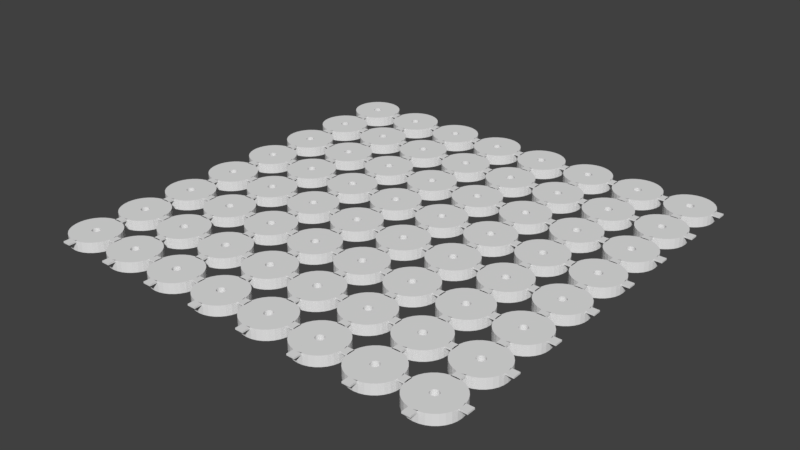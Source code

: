 # Source: Miniwheels.blend  (saved by Blender 2.79.4; exported with 4.5.12 LTS)
import bpy
from mathutils import Matrix  # noqa: F401  (used for matrix-valued properties, if any)

bpy.ops.wm.read_factory_settings(use_empty=True)
scene = bpy.context.scene
scene.name = 'Scene'

# ---- collections
col_collection_1 = bpy.data.collections.new('Collection 1'); scene.collection.children.link(col_collection_1)

# ---- world
world_world = bpy.data.worlds.new('World'); scene.world = world_world
world_world.color = (0.05088, 0.05088, 0.05088)
world_world.use_sun_shadow = False
world_world.sun_shadow_jitter_overblur = 0.0
world_world.cycles.sampling_method = 'MANUAL'

# ---- meshes
me_cylinder = bpy.data.meshes.new('Cylinder')
me_cylinder.from_pydata([(7.736, -1.0, 0.8603), (7.736, -1.0, 1.25), (5.736, -1.0, 1.25), (7.736, 1.0, 0.8603), (7.736, 1.0, 1.25), (5.736, 1.0, 1.25), (-1.0, -7.736, 0.8603), (-1.0, -7.736, 1.25), (-1.0, -5.736, 1.25), (1.0, -7.736, 0.8603), (1.0, -7.736, 1.25), (1.0, -5.736, 1.25), (0.0, 6.0, -1.25), (0.0, 6.0, 1.25), (1.171, 5.885, -1.25), (1.171, 5.885, 1.25), (2.296, 5.543, -1.25), (2.296, 5.543, 1.25), (3.333, 4.989, -1.25), (3.333, 4.989, 1.25), (4.243, 4.243, -1.25), (4.243, 4.243, 1.25), (4.989, 3.333, -1.25), (4.989, 3.333, 1.25), (5.543, 2.296, -1.25), (5.543, 2.296, 1.25), (5.885, 1.171, -1.25), (5.885, 1.171, 1.25), (6.0, 4.53e-07, -1.25), (6.0, 4.53e-07, 1.25), (5.885, -1.171, -1.25), (5.885, -1.171, 1.25), (5.543, -2.296, -1.25), (5.543, -2.296, 1.25), (4.989, -3.333, -1.25), (4.989, -3.333, 1.25), (4.243, -4.243, -1.25), (4.243, -4.243, 1.25), (3.333, -4.989, -1.25), (3.333, -4.989, 1.25), (2.296, -5.543, -1.25), (2.296, -5.543, 1.25), (1.171, -5.885, -1.25), (1.171, -5.885, 1.25), (-1.955e-06, -6.0, -1.25), (-1.955e-06, -6.0, 1.25), (-1.171, -5.885, -1.25), (-1.171, -5.885, 1.25), (-2.296, -5.543, -1.25), (-2.296, -5.543, 1.25), (-3.333, -4.989, -1.25), (-3.333, -4.989, 1.25), (-4.243, -4.243, -1.25), (-4.243, -4.243, 1.25), (-4.989, -3.333, -1.25), (-4.989, -3.333, 1.25), (-5.543, -2.296, -1.25), (-5.543, -2.296, 1.25), (-5.885, -1.171, -1.25), (-5.885, -1.171, 1.25), (-6.0, 5.794e-06, -1.25), (-6.0, 5.794e-06, 1.25), (-5.885, 1.171, -1.25), (-5.885, 1.171, 1.25), (-5.543, 2.296, -1.25), (-5.543, 2.296, 1.25), (-4.989, 3.333, -1.25), (-4.989, 3.333, 1.25), (-4.243, 4.243, -1.25), (-4.243, 4.243, 1.25), (-3.333, 4.989, -1.25), (-3.333, 4.989, 1.25), (-2.296, 5.543, -1.25), (-2.296, 5.543, 1.25), (-1.171, 5.885, -1.25), (-1.171, 5.885, 1.25), (0.8315, -0.5556, -1.25), (0.8315, -0.5556, 1.25), (0.0, 1.0, -1.25), (0.0, 1.0, 1.25), (-0.1951, 0.9808, -1.25), (-0.1951, 0.9808, 1.25), (-0.3827, 0.9239, -1.25), (-0.3827, 0.9239, 1.25), (-0.9239, -0.3827, -1.25), (-0.9239, -0.3827, 1.25), (-0.8315, -0.5556, -1.25), (-0.8315, -0.5556, 1.25), (-0.9808, -0.1951, -1.25), (-0.9808, -0.1951, 1.25), (-0.7071, -0.7071, -1.25), (-0.7071, -0.7071, 1.25), (-0.1951, -0.9808, -1.25), (-0.1951, -0.9808, 1.25), (-3.258e-07, -1.0, -1.25), (-3.258e-07, -1.0, 1.25), (-0.3827, -0.9239, -1.25), (-0.3827, -0.9239, 1.25), (0.9808, 0.1951, -1.25), (0.9808, 0.1951, 1.25), (0.5556, 0.8315, -1.25), (0.5556, 0.8315, 1.25), (1.0, 7.55e-08, -1.25), (1.0, 7.55e-08, 1.25), (0.9239, 0.3827, -1.25), (0.9239, 0.3827, 1.25), (0.1951, -0.9808, -1.25), (0.1951, -0.9808, 1.25), (-0.7071, 0.7071, -1.25), (-0.7071, 0.7071, 1.25), (-0.5556, 0.8315, -1.25), (-0.5556, 0.8315, 1.25), (-0.8315, 0.5556, -1.25), (-0.8315, 0.5556, 1.25), (0.9808, -0.1951, -1.25), (0.9808, -0.1951, 1.25), (0.5556, -0.8315, -1.25), (0.5556, -0.8315, 1.25), (0.7071, -0.7071, -1.25), (0.7071, -0.7071, 1.25), (0.9239, -0.3827, -1.25), (0.9239, -0.3827, 1.25), (-1.0, 9.656e-07, -1.25), (-1.0, 9.656e-07, 1.25), (-0.5556, -0.8315, -1.25), (-0.5556, -0.8315, 1.25), (-0.9808, 0.1951, -1.25), (-0.9808, 0.1951, 1.25), (0.7071, 0.7071, -1.25), (0.7071, 0.7071, 1.25), (0.3827, -0.9239, -1.25), (0.3827, -0.9239, 1.25), (0.8315, 0.5556, -1.25), (0.8315, 0.5556, 1.25), (-0.9239, 0.3827, -1.25), (-0.9239, 0.3827, 1.25), (0.3827, 0.9239, -1.25), (0.3827, 0.9239, 1.25), (0.1951, 0.9808, -1.25), (0.1951, 0.9808, 1.25), (1.0, -5.902, 1.25), (0.01025, -5.736, 1.25), (-0.8166, -5.92, 1.25), (1.0, -5.902, 0.8603), (-1.955e-06, -6.0, 0.8603), (-1.0, -5.902, 0.8603), (-1.0, -5.902, 1.25), (1.0, -5.902, 1.25), (1.0, -5.902, 1.25), (-1.0, -5.902, 1.25), (5.902, 1.0, 0.8603), (6.0, 4.53e-07, 0.8603), (5.902, -1.0, 0.8603), (5.902, -1.0, 1.25), (5.902, 1.0, 1.25), (5.736, 4.768e-07, 1.25), (5.736, 4.768e-07, 1.25), (5.902, 1.0, 1.25), (5.902, 1.0, 1.25), (5.902, -1.0, 1.25), (21.2, -1.0, 0.8603), (21.2, -1.0, 1.25), (19.2, -1.0, 1.25), (21.2, 1.0, 0.8603), (21.2, 1.0, 1.25), (19.2, 1.0, 1.25), (12.46, -7.736, 0.8603), (12.46, -7.736, 1.25), (12.46, -5.736, 1.25), (14.46, -7.736, 0.8603), (14.46, -7.736, 1.25), (14.46, -5.736, 1.25), (13.46, 6.0, -1.25), (13.46, 6.0, 1.25), (14.63, 5.885, -1.25), (14.63, 5.885, 1.25), (15.76, 5.543, -1.25), (15.76, 5.543, 1.25), (16.79, 4.989, -1.25), (16.79, 4.989, 1.25), (17.7, 4.243, -1.25), (17.7, 4.243, 1.25), (18.45, 3.333, -1.25), (18.45, 3.333, 1.25), (19.0, 2.296, -1.25), (19.0, 2.296, 1.25), (19.35, 1.171, -1.25), (19.35, 1.171, 1.25), (19.46, 4.53e-07, -1.25), (19.46, 4.53e-07, 1.25), (19.35, -1.171, -1.25), (19.35, -1.171, 1.25), (19.0, -2.296, -1.25), (19.0, -2.296, 1.25), (18.45, -3.333, -1.25), (18.45, -3.333, 1.25), (17.7, -4.243, -1.25), (17.7, -4.243, 1.25), (16.79, -4.989, -1.25), (16.79, -4.989, 1.25), (15.76, -5.543, -1.25), (15.76, -5.543, 1.25), (14.63, -5.885, -1.25), (14.63, -5.885, 1.25), (13.46, -6.0, -1.25), (13.46, -6.0, 1.25), (12.29, -5.885, -1.25), (12.29, -5.885, 1.25), (11.17, -5.543, -1.25), (11.17, -5.543, 1.25), (10.13, -4.989, -1.25), (10.13, -4.989, 1.25), (9.219, -4.243, -1.25), (9.219, -4.243, 1.25), (8.473, -3.333, -1.25), (8.473, -3.333, 1.25), (7.918, -2.296, -1.25), (7.918, -2.296, 1.25), (7.577, -1.171, -1.25), (7.577, -1.171, 1.25), (7.461, 5.794e-06, -1.25), (7.461, 5.794e-06, 1.25), (7.577, 1.171, -1.25), (7.577, 1.171, 1.25), (7.918, 2.296, -1.25), (7.918, 2.296, 1.25), (8.473, 3.333, -1.25), (8.473, 3.333, 1.25), (9.219, 4.243, -1.25), (9.219, 4.243, 1.25), (10.13, 4.989, -1.25), (10.13, 4.989, 1.25), (11.17, 5.543, -1.25), (11.17, 5.543, 1.25), (12.29, 5.885, -1.25), (12.29, 5.885, 1.25), (14.29, -0.5556, -1.25), (14.29, -0.5556, 1.25), (13.46, 1.0, -1.25), (13.46, 1.0, 1.25), (13.27, 0.9808, -1.25), (13.27, 0.9808, 1.25), (13.08, 0.9239, -1.25), (13.08, 0.9239, 1.25), (12.54, -0.3827, -1.25), (12.54, -0.3827, 1.25), (12.63, -0.5556, -1.25), (12.63, -0.5556, 1.25), (12.48, -0.1951, -1.25), (12.48, -0.1951, 1.25), (12.75, -0.7071, -1.25), (12.75, -0.7071, 1.25), (13.27, -0.9808, -1.25), (13.27, -0.9808, 1.25), (13.46, -1.0, -1.25), (13.46, -1.0, 1.25), (13.08, -0.9239, -1.25), (13.08, -0.9239, 1.25), (14.44, 0.1951, -1.25), (14.44, 0.1951, 1.25), (14.02, 0.8315, -1.25), (14.02, 0.8315, 1.25), (14.46, 7.55e-08, -1.25), (14.46, 7.55e-08, 1.25), (14.39, 0.3827, -1.25), (14.39, 0.3827, 1.25), (13.66, -0.9808, -1.25), (13.66, -0.9808, 1.25), (12.75, 0.7071, -1.25), (12.75, 0.7071, 1.25), (12.91, 0.8315, -1.25), (12.91, 0.8315, 1.25), (12.63, 0.5556, -1.25), (12.63, 0.5556, 1.25), (14.44, -0.1951, -1.25), (14.44, -0.1951, 1.25), (14.02, -0.8315, -1.25), (14.02, -0.8315, 1.25), (14.17, -0.7071, -1.25), (14.17, -0.7071, 1.25), (14.39, -0.3827, -1.25), (14.39, -0.3827, 1.25), (12.46, 9.656e-07, -1.25), (12.46, 9.656e-07, 1.25), (12.91, -0.8315, -1.25), (12.91, -0.8315, 1.25), (12.48, 0.1951, -1.25), (12.48, 0.1951, 1.25), (14.17, 0.7071, -1.25), (14.17, 0.7071, 1.25), (13.84, -0.9239, -1.25), (13.84, -0.9239, 1.25), (14.29, 0.5556, -1.25), (14.29, 0.5556, 1.25), (12.54, 0.3827, -1.25), (12.54, 0.3827, 1.25), (13.84, 0.9239, -1.25), (13.84, 0.9239, 1.25), (13.66, 0.9808, -1.25), (13.66, 0.9808, 1.25), (14.46, -5.902, 1.25), (13.47, -5.736, 1.25), (12.64, -5.92, 1.25), (14.46, -5.902, 0.8603), (13.46, -6.0, 0.8603), (12.46, -5.902, 0.8603), (12.46, -5.902, 1.25), (14.46, -5.902, 1.25), (14.46, -5.902, 1.25), (12.46, -5.902, 1.25), (19.36, 1.0, 0.8603), (19.46, 4.53e-07, 0.8603), (19.36, -1.0, 0.8603), (19.36, -1.0, 1.25), (19.36, 1.0, 1.25), (19.2, 4.768e-07, 1.25), (19.2, 4.768e-07, 1.25), (19.36, 1.0, 1.25), (19.36, 1.0, 1.25), (19.36, -1.0, 1.25), (34.66, -1.0, 0.8603), (34.66, -1.0, 1.25), (32.66, -1.0, 1.25), (34.66, 1.0, 0.8603), (34.66, 1.0, 1.25), (32.66, 1.0, 1.25), (25.92, -7.736, 0.8603), (25.92, -7.736, 1.25), (25.92, -5.736, 1.25), (27.92, -7.736, 0.8603), (27.92, -7.736, 1.25), (27.92, -5.736, 1.25), (26.92, 6.0, -1.25), (26.92, 6.0, 1.25), (28.09, 5.885, -1.25), (28.09, 5.885, 1.25), (29.22, 5.543, -1.25), (29.22, 5.543, 1.25), (30.26, 4.989, -1.25), (30.26, 4.989, 1.25), (31.17, 4.243, -1.25), (31.17, 4.243, 1.25), (31.91, 3.333, -1.25), (31.91, 3.333, 1.25), (32.47, 2.296, -1.25), (32.47, 2.296, 1.25), (32.81, 1.171, -1.25), (32.81, 1.171, 1.25), (32.92, 4.53e-07, -1.25), (32.92, 4.53e-07, 1.25), (32.81, -1.171, -1.25), (32.81, -1.171, 1.25), (32.47, -2.296, -1.25), (32.47, -2.296, 1.25), (31.91, -3.333, -1.25), (31.91, -3.333, 1.25), (31.17, -4.243, -1.25), (31.17, -4.243, 1.25), (30.26, -4.989, -1.25), (30.26, -4.989, 1.25), (29.22, -5.543, -1.25), (29.22, -5.543, 1.25), (28.09, -5.885, -1.25), (28.09, -5.885, 1.25), (26.92, -6.0, -1.25), (26.92, -6.0, 1.25), (25.75, -5.885, -1.25), (25.75, -5.885, 1.25), (24.63, -5.543, -1.25), (24.63, -5.543, 1.25), (23.59, -4.989, -1.25), (23.59, -4.989, 1.25), (22.68, -4.243, -1.25), (22.68, -4.243, 1.25), (21.93, -3.333, -1.25), (21.93, -3.333, 1.25), (21.38, -2.296, -1.25), (21.38, -2.296, 1.25), (21.04, -1.171, -1.25), (21.04, -1.171, 1.25), (20.92, 5.794e-06, -1.25), (20.92, 5.794e-06, 1.25), (21.04, 1.171, -1.25), (21.04, 1.171, 1.25), (21.38, 2.296, -1.25), (21.38, 2.296, 1.25), (21.93, 3.333, -1.25), (21.93, 3.333, 1.25), (22.68, 4.243, -1.25), (22.68, 4.243, 1.25), (23.59, 4.989, -1.25), (23.59, 4.989, 1.25), (24.63, 5.543, -1.25), (24.63, 5.543, 1.25), (25.75, 5.885, -1.25), (25.75, 5.885, 1.25), (27.75, -0.5556, -1.25), (27.75, -0.5556, 1.25), (26.92, 1.0, -1.25), (26.92, 1.0, 1.25), (26.73, 0.9808, -1.25), (26.73, 0.9808, 1.25), (26.54, 0.9239, -1.25), (26.54, 0.9239, 1.25), (26.0, -0.3827, -1.25), (26.0, -0.3827, 1.25), (26.09, -0.5556, -1.25), (26.09, -0.5556, 1.25), (25.94, -0.1951, -1.25), (25.94, -0.1951, 1.25), (26.22, -0.7071, -1.25), (26.22, -0.7071, 1.25), (26.73, -0.9808, -1.25), (26.73, -0.9808, 1.25), (26.92, -1.0, -1.25), (26.92, -1.0, 1.25), (26.54, -0.9239, -1.25), (26.54, -0.9239, 1.25), (27.9, 0.1951, -1.25), (27.9, 0.1951, 1.25), (27.48, 0.8315, -1.25), (27.48, 0.8315, 1.25), (27.92, 7.55e-08, -1.25), (27.92, 7.55e-08, 1.25), (27.85, 0.3827, -1.25), (27.85, 0.3827, 1.25), (27.12, -0.9808, -1.25), (27.12, -0.9808, 1.25), (26.22, 0.7071, -1.25), (26.22, 0.7071, 1.25), (26.37, 0.8315, -1.25), (26.37, 0.8315, 1.25), (26.09, 0.5556, -1.25), (26.09, 0.5556, 1.25), (27.9, -0.1951, -1.25), (27.9, -0.1951, 1.25), (27.48, -0.8315, -1.25), (27.48, -0.8315, 1.25), (27.63, -0.7071, -1.25), (27.63, -0.7071, 1.25), (27.85, -0.3827, -1.25), (27.85, -0.3827, 1.25), (25.92, 9.656e-07, -1.25), (25.92, 9.656e-07, 1.25), (26.37, -0.8315, -1.25), (26.37, -0.8315, 1.25), (25.94, 0.1951, -1.25), (25.94, 0.1951, 1.25), (27.63, 0.7071, -1.25), (27.63, 0.7071, 1.25), (27.31, -0.9239, -1.25), (27.31, -0.9239, 1.25), (27.75, 0.5556, -1.25), (27.75, 0.5556, 1.25), (26.0, 0.3827, -1.25), (26.0, 0.3827, 1.25), (27.31, 0.9239, -1.25), (27.31, 0.9239, 1.25), (27.12, 0.9808, -1.25), (27.12, 0.9808, 1.25), (27.92, -5.902, 1.25), (26.93, -5.736, 1.25), (26.11, -5.92, 1.25), (27.92, -5.902, 0.8603), (26.92, -6.0, 0.8603), (25.92, -5.902, 0.8603), (25.92, -5.902, 1.25), (27.92, -5.902, 1.25), (27.92, -5.902, 1.25), (25.92, -5.902, 1.25), (32.82, 1.0, 0.8603), (32.92, 4.53e-07, 0.8603), (32.82, -1.0, 0.8603), (32.82, -1.0, 1.25), (32.82, 1.0, 1.25), (32.66, 4.768e-07, 1.25), (32.66, 4.768e-07, 1.25), (32.82, 1.0, 1.25), (32.82, 1.0, 1.25), (32.82, -1.0, 1.25), (48.12, -1.0, 0.8603), (48.12, -1.0, 1.25), (46.12, -1.0, 1.25), (48.12, 1.0, 0.8603), (48.12, 1.0, 1.25), (46.12, 1.0, 1.25), (39.38, -7.736, 0.8603), (39.38, -7.736, 1.25), (39.38, -5.736, 1.25), (41.38, -7.736, 0.8603), (41.38, -7.736, 1.25), (41.38, -5.736, 1.25), (40.38, 6.0, -1.25), (40.38, 6.0, 1.25), (41.55, 5.885, -1.25), (41.55, 5.885, 1.25), (42.68, 5.543, -1.25), (42.68, 5.543, 1.25), (43.72, 4.989, -1.25), (43.72, 4.989, 1.25), (44.63, 4.243, -1.25), (44.63, 4.243, 1.25), (45.37, 3.333, -1.25), (45.37, 3.333, 1.25), (45.93, 2.296, -1.25), (45.93, 2.296, 1.25), (46.27, 1.171, -1.25), (46.27, 1.171, 1.25), (46.38, 4.53e-07, -1.25), (46.38, 4.53e-07, 1.25), (46.27, -1.171, -1.25), (46.27, -1.171, 1.25), (45.93, -2.296, -1.25), (45.93, -2.296, 1.25), (45.37, -3.333, -1.25), (45.37, -3.333, 1.25), (44.63, -4.243, -1.25), (44.63, -4.243, 1.25), (43.72, -4.989, -1.25), (43.72, -4.989, 1.25), (42.68, -5.543, -1.25), (42.68, -5.543, 1.25), (41.55, -5.885, -1.25), (41.55, -5.885, 1.25), (40.38, -6.0, -1.25), (40.38, -6.0, 1.25), (39.21, -5.885, -1.25), (39.21, -5.885, 1.25), (38.09, -5.543, -1.25), (38.09, -5.543, 1.25), (37.05, -4.989, -1.25), (37.05, -4.989, 1.25), (36.14, -4.243, -1.25), (36.14, -4.243, 1.25), (35.4, -3.333, -1.25), (35.4, -3.333, 1.25), (34.84, -2.296, -1.25), (34.84, -2.296, 1.25), (34.5, -1.171, -1.25), (34.5, -1.171, 1.25), (34.38, 5.794e-06, -1.25), (34.38, 5.794e-06, 1.25), (34.5, 1.171, -1.25), (34.5, 1.171, 1.25), (34.84, 2.296, -1.25), (34.84, 2.296, 1.25), (35.4, 3.333, -1.25), (35.4, 3.333, 1.25), (36.14, 4.243, -1.25), (36.14, 4.243, 1.25), (37.05, 4.989, -1.25), (37.05, 4.989, 1.25), (38.09, 5.543, -1.25), (38.09, 5.543, 1.25), (39.21, 5.885, -1.25), (39.21, 5.885, 1.25), (41.22, -0.5556, -1.25), (41.22, -0.5556, 1.25), (40.38, 1.0, -1.25), (40.38, 1.0, 1.25), (40.19, 0.9808, -1.25), (40.19, 0.9808, 1.25), (40.0, 0.9239, -1.25), (40.0, 0.9239, 1.25), (39.46, -0.3827, -1.25), (39.46, -0.3827, 1.25), (39.55, -0.5556, -1.25), (39.55, -0.5556, 1.25), (39.4, -0.1951, -1.25), (39.4, -0.1951, 1.25), (39.68, -0.7071, -1.25), (39.68, -0.7071, 1.25), (40.19, -0.9808, -1.25), (40.19, -0.9808, 1.25), (40.38, -1.0, -1.25), (40.38, -1.0, 1.25), (40.0, -0.9239, -1.25), (40.0, -0.9239, 1.25), (41.37, 0.1951, -1.25), (41.37, 0.1951, 1.25), (40.94, 0.8315, -1.25), (40.94, 0.8315, 1.25), (41.38, 7.55e-08, -1.25), (41.38, 7.55e-08, 1.25), (41.31, 0.3827, -1.25), (41.31, 0.3827, 1.25), (40.58, -0.9808, -1.25), (40.58, -0.9808, 1.25), (39.68, 0.7071, -1.25), (39.68, 0.7071, 1.25), (39.83, 0.8315, -1.25), (39.83, 0.8315, 1.25), (39.55, 0.5556, -1.25), (39.55, 0.5556, 1.25), (41.37, -0.1951, -1.25), (41.37, -0.1951, 1.25), (40.94, -0.8315, -1.25), (40.94, -0.8315, 1.25), (41.09, -0.7071, -1.25), (41.09, -0.7071, 1.25), (41.31, -0.3827, -1.25), (41.31, -0.3827, 1.25), (39.38, 9.656e-07, -1.25), (39.38, 9.656e-07, 1.25), (39.83, -0.8315, -1.25), (39.83, -0.8315, 1.25), (39.4, 0.1951, -1.25), (39.4, 0.1951, 1.25), (41.09, 0.7071, -1.25), (41.09, 0.7071, 1.25), (40.77, -0.9239, -1.25), (40.77, -0.9239, 1.25), (41.22, 0.5556, -1.25), (41.22, 0.5556, 1.25), (39.46, 0.3827, -1.25), (39.46, 0.3827, 1.25), (40.77, 0.9239, -1.25), (40.77, 0.9239, 1.25), (40.58, 0.9808, -1.25), (40.58, 0.9808, 1.25), (41.38, -5.902, 1.25), (40.39, -5.736, 1.25), (39.57, -5.92, 1.25), (41.38, -5.902, 0.8603), (40.38, -6.0, 0.8603), (39.38, -5.902, 0.8603), (39.38, -5.902, 1.25), (41.38, -5.902, 1.25), (41.38, -5.902, 1.25), (39.38, -5.902, 1.25), (46.29, 1.0, 0.8603), (46.38, 4.53e-07, 0.8603), (46.29, -1.0, 0.8603), (46.29, -1.0, 1.25), (46.29, 1.0, 1.25), (46.12, 4.768e-07, 1.25), (46.12, 4.768e-07, 1.25), (46.29, 1.0, 1.25), (46.29, 1.0, 1.25), (46.29, -1.0, 1.25), (61.58, -1.0, 0.8603), (61.58, -1.0, 1.25), (59.58, -1.0, 1.25), (61.58, 1.0, 0.8603), (61.58, 1.0, 1.25), (59.58, 1.0, 1.25), (52.85, -7.736, 0.8603), (52.85, -7.736, 1.25), (52.85, -5.736, 1.25), (54.85, -7.736, 0.8603), (54.85, -7.736, 1.25), (54.85, -5.736, 1.25), (53.85, 6.0, -1.25), (53.85, 6.0, 1.25), (55.02, 5.885, -1.25), (55.02, 5.885, 1.25), (56.14, 5.543, -1.25), (56.14, 5.543, 1.25), (57.18, 4.989, -1.25), (57.18, 4.989, 1.25), (58.09, 4.243, -1.25), (58.09, 4.243, 1.25), (58.83, 3.333, -1.25), (58.83, 3.333, 1.25), (59.39, 2.296, -1.25), (59.39, 2.296, 1.25), (59.73, 1.171, -1.25), (59.73, 1.171, 1.25), (59.85, 4.53e-07, -1.25), (59.85, 4.53e-07, 1.25), (59.73, -1.171, -1.25), (59.73, -1.171, 1.25), (59.39, -2.296, -1.25), (59.39, -2.296, 1.25), (58.83, -3.333, -1.25), (58.83, -3.333, 1.25), (58.09, -4.243, -1.25), (58.09, -4.243, 1.25), (57.18, -4.989, -1.25), (57.18, -4.989, 1.25), (56.14, -5.543, -1.25), (56.14, -5.543, 1.25), (55.02, -5.885, -1.25), (55.02, -5.885, 1.25), (53.85, -6.0, -1.25), (53.85, -6.0, 1.25), (52.68, -5.885, -1.25), (52.68, -5.885, 1.25), (51.55, -5.543, -1.25), (51.55, -5.543, 1.25), (50.51, -4.989, -1.25), (50.51, -4.989, 1.25), (49.6, -4.243, -1.25), (49.6, -4.243, 1.25), (48.86, -3.333, -1.25), (48.86, -3.333, 1.25), (48.3, -2.296, -1.25), (48.3, -2.296, 1.25), (47.96, -1.171, -1.25), (47.96, -1.171, 1.25), (47.85, 5.794e-06, -1.25), (47.85, 5.794e-06, 1.25), (47.96, 1.171, -1.25), (47.96, 1.171, 1.25), (48.3, 2.296, -1.25), (48.3, 2.296, 1.25), (48.86, 3.333, -1.25), (48.86, 3.333, 1.25), (49.6, 4.243, -1.25), (49.6, 4.243, 1.25), (50.51, 4.989, -1.25), (50.51, 4.989, 1.25), (51.55, 5.543, -1.25), (51.55, 5.543, 1.25), (52.68, 5.885, -1.25), (52.68, 5.885, 1.25), (54.68, -0.5556, -1.25), (54.68, -0.5556, 1.25), (53.85, 1.0, -1.25), (53.85, 1.0, 1.25), (53.65, 0.9808, -1.25), (53.65, 0.9808, 1.25), (53.46, 0.9239, -1.25), (53.46, 0.9239, 1.25), (52.92, -0.3827, -1.25), (52.92, -0.3827, 1.25), (53.01, -0.5556, -1.25), (53.01, -0.5556, 1.25), (52.87, -0.1951, -1.25), (52.87, -0.1951, 1.25), (53.14, -0.7071, -1.25), (53.14, -0.7071, 1.25), (53.65, -0.9808, -1.25), (53.65, -0.9808, 1.25), (53.85, -1.0, -1.25), (53.85, -1.0, 1.25), (53.46, -0.9239, -1.25), (53.46, -0.9239, 1.25), (54.83, 0.1951, -1.25), (54.83, 0.1951, 1.25), (54.4, 0.8315, -1.25), (54.4, 0.8315, 1.25), (54.85, 7.55e-08, -1.25), (54.85, 7.55e-08, 1.25), (54.77, 0.3827, -1.25), (54.77, 0.3827, 1.25), (54.04, -0.9808, -1.25), (54.04, -0.9808, 1.25), (53.14, 0.7071, -1.25), (53.14, 0.7071, 1.25), (53.29, 0.8315, -1.25), (53.29, 0.8315, 1.25), (53.01, 0.5556, -1.25), (53.01, 0.5556, 1.25), (54.83, -0.1951, -1.25), (54.83, -0.1951, 1.25), (54.4, -0.8315, -1.25), (54.4, -0.8315, 1.25), (54.55, -0.7071, -1.25), (54.55, -0.7071, 1.25), (54.77, -0.3827, -1.25), (54.77, -0.3827, 1.25), (52.85, 9.656e-07, -1.25), (52.85, 9.656e-07, 1.25), (53.29, -0.8315, -1.25), (53.29, -0.8315, 1.25), (52.87, 0.1951, -1.25), (52.87, 0.1951, 1.25), (54.55, 0.7071, -1.25), (54.55, 0.7071, 1.25), (54.23, -0.9239, -1.25), (54.23, -0.9239, 1.25), (54.68, 0.5556, -1.25), (54.68, 0.5556, 1.25), (52.92, 0.3827, -1.25), (52.92, 0.3827, 1.25), (54.23, 0.9239, -1.25), (54.23, 0.9239, 1.25), (54.04, 0.9808, -1.25), (54.04, 0.9808, 1.25), (54.85, -5.902, 1.25), (53.86, -5.736, 1.25), (53.03, -5.92, 1.25), (54.85, -5.902, 0.8603), (53.85, -6.0, 0.8603), (52.85, -5.902, 0.8603), (52.85, -5.902, 1.25), (54.85, -5.902, 1.25), (54.85, -5.902, 1.25), (52.85, -5.902, 1.25), (59.75, 1.0, 0.8603), (59.85, 4.53e-07, 0.8603), (59.75, -1.0, 0.8603), (59.75, -1.0, 1.25), (59.75, 1.0, 1.25), (59.58, 4.768e-07, 1.25), (59.58, 4.768e-07, 1.25), (59.75, 1.0, 1.25), (59.75, 1.0, 1.25), (59.75, -1.0, 1.25), (75.04, -1.0, 0.8603), (75.04, -1.0, 1.25), (73.04, -1.0, 1.25), (75.04, 1.0, 0.8603), (75.04, 1.0, 1.25), (73.04, 1.0, 1.25), (66.31, -7.736, 0.8603), (66.31, -7.736, 1.25), (66.31, -5.736, 1.25), (68.31, -7.736, 0.8603), (68.31, -7.736, 1.25), (68.31, -5.736, 1.25), (67.31, 6.0, -1.25), (67.31, 6.0, 1.25), (68.48, 5.885, -1.25), (68.48, 5.885, 1.25), (69.6, 5.543, -1.25), (69.6, 5.543, 1.25), (70.64, 4.989, -1.25), (70.64, 4.989, 1.25), (71.55, 4.243, -1.25), (71.55, 4.243, 1.25), (72.3, 3.333, -1.25), (72.3, 3.333, 1.25), (72.85, 2.296, -1.25), (72.85, 2.296, 1.25), (73.19, 1.171, -1.25), (73.19, 1.171, 1.25), (73.31, 4.53e-07, -1.25), (73.31, 4.53e-07, 1.25), (73.19, -1.171, -1.25), (73.19, -1.171, 1.25), (72.85, -2.296, -1.25), (72.85, -2.296, 1.25), (72.3, -3.333, -1.25), (72.3, -3.333, 1.25), (71.55, -4.243, -1.25), (71.55, -4.243, 1.25), (70.64, -4.989, -1.25), (70.64, -4.989, 1.25), (69.6, -5.543, -1.25), (69.6, -5.543, 1.25), (68.48, -5.885, -1.25), (68.48, -5.885, 1.25), (67.31, -6.0, -1.25), (67.31, -6.0, 1.25), (66.14, -5.885, -1.25), (66.14, -5.885, 1.25), (65.01, -5.543, -1.25), (65.01, -5.543, 1.25), (63.97, -4.989, -1.25), (63.97, -4.989, 1.25), (63.06, -4.243, -1.25), (63.06, -4.243, 1.25), (62.32, -3.333, -1.25), (62.32, -3.333, 1.25), (61.76, -2.296, -1.25), (61.76, -2.296, 1.25), (61.42, -1.171, -1.25), (61.42, -1.171, 1.25), (61.31, 5.794e-06, -1.25), (61.31, 5.794e-06, 1.25), (61.42, 1.171, -1.25), (61.42, 1.171, 1.25), (61.76, 2.296, -1.25), (61.76, 2.296, 1.25), (62.32, 3.333, -1.25), (62.32, 3.333, 1.25), (63.06, 4.243, -1.25), (63.06, 4.243, 1.25), (63.97, 4.989, -1.25), (63.97, 4.989, 1.25), (65.01, 5.543, -1.25), (65.01, 5.543, 1.25), (66.14, 5.885, -1.25), (66.14, 5.885, 1.25), (68.14, -0.5556, -1.25), (68.14, -0.5556, 1.25), (67.31, 1.0, -1.25), (67.31, 1.0, 1.25), (67.11, 0.9808, -1.25), (67.11, 0.9808, 1.25), (66.92, 0.9239, -1.25), (66.92, 0.9239, 1.25), (66.38, -0.3827, -1.25), (66.38, -0.3827, 1.25), (66.48, -0.5556, -1.25), (66.48, -0.5556, 1.25), (66.33, -0.1951, -1.25), (66.33, -0.1951, 1.25), (66.6, -0.7071, -1.25), (66.6, -0.7071, 1.25), (67.11, -0.9808, -1.25), (67.11, -0.9808, 1.25), (67.31, -1.0, -1.25), (67.31, -1.0, 1.25), (66.92, -0.9239, -1.25), (66.92, -0.9239, 1.25), (68.29, 0.1951, -1.25), (68.29, 0.1951, 1.25), (67.86, 0.8315, -1.25), (67.86, 0.8315, 1.25), (68.31, 7.55e-08, -1.25), (68.31, 7.55e-08, 1.25), (68.23, 0.3827, -1.25), (68.23, 0.3827, 1.25), (67.5, -0.9808, -1.25), (67.5, -0.9808, 1.25), (66.6, 0.7071, -1.25), (66.6, 0.7071, 1.25), (66.75, 0.8315, -1.25), (66.75, 0.8315, 1.25), (66.48, 0.5556, -1.25), (66.48, 0.5556, 1.25), (68.29, -0.1951, -1.25), (68.29, -0.1951, 1.25), (67.86, -0.8315, -1.25), (67.86, -0.8315, 1.25), (68.01, -0.7071, -1.25), (68.01, -0.7071, 1.25), (68.23, -0.3827, -1.25), (68.23, -0.3827, 1.25), (66.31, 9.656e-07, -1.25), (66.31, 9.656e-07, 1.25), (66.75, -0.8315, -1.25), (66.75, -0.8315, 1.25), (66.33, 0.1951, -1.25), (66.33, 0.1951, 1.25), (68.01, 0.7071, -1.25), (68.01, 0.7071, 1.25), (67.69, -0.9239, -1.25), (67.69, -0.9239, 1.25), (68.14, 0.5556, -1.25), (68.14, 0.5556, 1.25), (66.38, 0.3827, -1.25), (66.38, 0.3827, 1.25), (67.69, 0.9239, -1.25), (67.69, 0.9239, 1.25), (67.5, 0.9808, -1.25), (67.5, 0.9808, 1.25), (68.31, -5.902, 1.25), (67.32, -5.736, 1.25), (66.49, -5.92, 1.25), (68.31, -5.902, 0.8603), (67.31, -6.0, 0.8603), (66.31, -5.902, 0.8603), (66.31, -5.902, 1.25), (68.31, -5.902, 1.25), (68.31, -5.902, 1.25), (66.31, -5.902, 1.25), (73.21, 1.0, 0.8603), (73.31, 4.53e-07, 0.8603), (73.21, -1.0, 0.8603), (73.21, -1.0, 1.25), (73.21, 1.0, 1.25), (73.04, 4.768e-07, 1.25), (73.04, 4.768e-07, 1.25), (73.21, 1.0, 1.25), (73.21, 1.0, 1.25), (73.21, -1.0, 1.25), (88.5, -1.0, 0.8603), (88.5, -1.0, 1.25), (86.5, -1.0, 1.25), (88.5, 1.0, 0.8603), (88.5, 1.0, 1.25), (86.5, 1.0, 1.25), (79.77, -7.736, 0.8603), (79.77, -7.736, 1.25), (79.77, -5.736, 1.25), (81.77, -7.736, 0.8603), (81.77, -7.736, 1.25), (81.77, -5.736, 1.25), (80.77, 6.0, -1.25), (80.77, 6.0, 1.25), (81.94, 5.885, -1.25), (81.94, 5.885, 1.25), (83.06, 5.543, -1.25), (83.06, 5.543, 1.25), (84.1, 4.989, -1.25), (84.1, 4.989, 1.25), (85.01, 4.243, -1.25), (85.01, 4.243, 1.25), (85.76, 3.333, -1.25), (85.76, 3.333, 1.25), (86.31, 2.296, -1.25), (86.31, 2.296, 1.25), (86.65, 1.171, -1.25), (86.65, 1.171, 1.25), (86.77, 4.53e-07, -1.25), (86.77, 4.53e-07, 1.25), (86.65, -1.171, -1.25), (86.65, -1.171, 1.25), (86.31, -2.296, -1.25), (86.31, -2.296, 1.25), (85.76, -3.333, -1.25), (85.76, -3.333, 1.25), (85.01, -4.243, -1.25), (85.01, -4.243, 1.25), (84.1, -4.989, -1.25), (84.1, -4.989, 1.25), (83.06, -5.543, -1.25), (83.06, -5.543, 1.25), (81.94, -5.885, -1.25), (81.94, -5.885, 1.25), (80.77, -6.0, -1.25), (80.77, -6.0, 1.25), (79.6, -5.885, -1.25), (79.6, -5.885, 1.25), (78.47, -5.543, -1.25), (78.47, -5.543, 1.25), (77.44, -4.989, -1.25), (77.44, -4.989, 1.25), (76.53, -4.243, -1.25), (76.53, -4.243, 1.25), (75.78, -3.333, -1.25), (75.78, -3.333, 1.25), (75.23, -2.296, -1.25), (75.23, -2.296, 1.25), (74.88, -1.171, -1.25), (74.88, -1.171, 1.25), (74.77, 5.794e-06, -1.25), (74.77, 5.794e-06, 1.25), (74.88, 1.171, -1.25), (74.88, 1.171, 1.25), (75.23, 2.296, -1.25), (75.23, 2.296, 1.25), (75.78, 3.333, -1.25), (75.78, 3.333, 1.25), (76.53, 4.243, -1.25), (76.53, 4.243, 1.25), (77.44, 4.989, -1.25), (77.44, 4.989, 1.25), (78.47, 5.543, -1.25), (78.47, 5.543, 1.25), (79.6, 5.885, -1.25), (79.6, 5.885, 1.25), (81.6, -0.5556, -1.25), (81.6, -0.5556, 1.25), (80.77, 1.0, -1.25), (80.77, 1.0, 1.25), (80.57, 0.9808, -1.25), (80.57, 0.9808, 1.25), (80.39, 0.9239, -1.25), (80.39, 0.9239, 1.25), (79.84, -0.3827, -1.25), (79.84, -0.3827, 1.25), (79.94, -0.5556, -1.25), (79.94, -0.5556, 1.25), (79.79, -0.1951, -1.25), (79.79, -0.1951, 1.25), (80.06, -0.7071, -1.25), (80.06, -0.7071, 1.25), (80.57, -0.9808, -1.25), (80.57, -0.9808, 1.25), (80.77, -1.0, -1.25), (80.77, -1.0, 1.25), (80.39, -0.9239, -1.25), (80.39, -0.9239, 1.25), (81.75, 0.1951, -1.25), (81.75, 0.1951, 1.25), (81.32, 0.8315, -1.25), (81.32, 0.8315, 1.25), (81.77, 7.55e-08, -1.25), (81.77, 7.55e-08, 1.25), (81.69, 0.3827, -1.25), (81.69, 0.3827, 1.25), (80.96, -0.9808, -1.25), (80.96, -0.9808, 1.25), (80.06, 0.7071, -1.25), (80.06, 0.7071, 1.25), (80.21, 0.8315, -1.25), (80.21, 0.8315, 1.25), (79.94, 0.5556, -1.25), (79.94, 0.5556, 1.25), (81.75, -0.1951, -1.25), (81.75, -0.1951, 1.25), (81.32, -0.8315, -1.25), (81.32, -0.8315, 1.25), (81.48, -0.7071, -1.25), (81.48, -0.7071, 1.25), (81.69, -0.3827, -1.25), (81.69, -0.3827, 1.25), (79.77, 9.656e-07, -1.25), (79.77, 9.656e-07, 1.25), (80.21, -0.8315, -1.25), (80.21, -0.8315, 1.25), (79.79, 0.1951, -1.25), (79.79, 0.1951, 1.25), (81.48, 0.7071, -1.25), (81.48, 0.7071, 1.25), (81.15, -0.9239, -1.25), (81.15, -0.9239, 1.25), (81.6, 0.5556, -1.25), (81.6, 0.5556, 1.25), (79.84, 0.3827, -1.25), (79.84, 0.3827, 1.25), (81.15, 0.9239, -1.25), (81.15, 0.9239, 1.25), (80.96, 0.9808, -1.25), (80.96, 0.9808, 1.25), (81.77, -5.902, 1.25), (80.78, -5.736, 1.25), (79.95, -5.92, 1.25), (81.77, -5.902, 0.8603), (80.77, -6.0, 0.8603), (79.77, -5.902, 0.8603), (79.77, -5.902, 1.25), (81.77, -5.902, 1.25), (81.77, -5.902, 1.25), (79.77, -5.902, 1.25), (86.67, 1.0, 0.8603), (86.77, 4.53e-07, 0.8603), (86.67, -1.0, 0.8603), (86.67, -1.0, 1.25), (86.67, 1.0, 1.25), (86.5, 4.768e-07, 1.25), (86.5, 4.768e-07, 1.25), (86.67, 1.0, 1.25), (86.67, 1.0, 1.25), (86.67, -1.0, 1.25), (102.0, -1.0, 0.8603), (102.0, -1.0, 1.25), (99.97, -1.0, 1.25), (102.0, 1.0, 0.8603), (102.0, 1.0, 1.25), (99.97, 1.0, 1.25), (93.23, -7.736, 0.8603), (93.23, -7.736, 1.25), (93.23, -5.736, 1.25), (95.23, -7.736, 0.8603), (95.23, -7.736, 1.25), (95.23, -5.736, 1.25), (94.23, 6.0, -1.25), (94.23, 6.0, 1.25), (95.4, 5.885, -1.25), (95.4, 5.885, 1.25), (96.53, 5.543, -1.25), (96.53, 5.543, 1.25), (97.56, 4.989, -1.25), (97.56, 4.989, 1.25), (98.47, 4.243, -1.25), (98.47, 4.243, 1.25), (99.22, 3.333, -1.25), (99.22, 3.333, 1.25), (99.77, 2.296, -1.25), (99.77, 2.296, 1.25), (100.1, 1.171, -1.25), (100.1, 1.171, 1.25), (100.2, 4.53e-07, -1.25), (100.2, 4.53e-07, 1.25), (100.1, -1.171, -1.25), (100.1, -1.171, 1.25), (99.77, -2.296, -1.25), (99.77, -2.296, 1.25), (99.22, -3.333, -1.25), (99.22, -3.333, 1.25), (98.47, -4.243, -1.25), (98.47, -4.243, 1.25), (97.56, -4.989, -1.25), (97.56, -4.989, 1.25), (96.53, -5.543, -1.25), (96.53, -5.543, 1.25), (95.4, -5.885, -1.25), (95.4, -5.885, 1.25), (94.23, -6.0, -1.25), (94.23, -6.0, 1.25), (93.06, -5.885, -1.25), (93.06, -5.885, 1.25), (91.93, -5.543, -1.25), (91.93, -5.543, 1.25), (90.9, -4.989, -1.25), (90.9, -4.989, 1.25), (89.99, -4.243, -1.25), (89.99, -4.243, 1.25), (89.24, -3.333, -1.25), (89.24, -3.333, 1.25), (88.69, -2.296, -1.25), (88.69, -2.296, 1.25), (88.35, -1.171, -1.25), (88.35, -1.171, 1.25), (88.23, 5.794e-06, -1.25), (88.23, 5.794e-06, 1.25), (88.35, 1.171, -1.25), (88.35, 1.171, 1.25), (88.69, 2.296, -1.25), (88.69, 2.296, 1.25), (89.24, 3.333, -1.25), (89.24, 3.333, 1.25), (89.99, 4.243, -1.25), (89.99, 4.243, 1.25), (90.9, 4.989, -1.25), (90.9, 4.989, 1.25), (91.93, 5.543, -1.25), (91.93, 5.543, 1.25), (93.06, 5.885, -1.25), (93.06, 5.885, 1.25), (95.06, -0.5556, -1.25), (95.06, -0.5556, 1.25), (94.23, 1.0, -1.25), (94.23, 1.0, 1.25), (94.04, 0.9808, -1.25), (94.04, 0.9808, 1.25), (93.85, 0.9239, -1.25), (93.85, 0.9239, 1.25), (93.31, -0.3827, -1.25), (93.31, -0.3827, 1.25), (93.4, -0.5556, -1.25), (93.4, -0.5556, 1.25), (93.25, -0.1951, -1.25), (93.25, -0.1951, 1.25), (93.52, -0.7071, -1.25), (93.52, -0.7071, 1.25), (94.04, -0.9808, -1.25), (94.04, -0.9808, 1.25), (94.23, -1.0, -1.25), (94.23, -1.0, 1.25), (93.85, -0.9239, -1.25), (93.85, -0.9239, 1.25), (95.21, 0.1951, -1.25), (95.21, 0.1951, 1.25), (94.79, 0.8315, -1.25), (94.79, 0.8315, 1.25), (95.23, 7.55e-08, -1.25), (95.23, 7.55e-08, 1.25), (95.15, 0.3827, -1.25), (95.15, 0.3827, 1.25), (94.43, -0.9808, -1.25), (94.43, -0.9808, 1.25), (93.52, 0.7071, -1.25), (93.52, 0.7071, 1.25), (93.67, 0.8315, -1.25), (93.67, 0.8315, 1.25), (93.4, 0.5556, -1.25), (93.4, 0.5556, 1.25), (95.21, -0.1951, -1.25), (95.21, -0.1951, 1.25), (94.79, -0.8315, -1.25), (94.79, -0.8315, 1.25), (94.94, -0.7071, -1.25), (94.94, -0.7071, 1.25), (95.15, -0.3827, -1.25), (95.15, -0.3827, 1.25), (93.23, 9.656e-07, -1.25), (93.23, 9.656e-07, 1.25), (93.67, -0.8315, -1.25), (93.67, -0.8315, 1.25), (93.25, 0.1951, -1.25), (93.25, 0.1951, 1.25), (94.94, 0.7071, -1.25), (94.94, 0.7071, 1.25), (94.61, -0.9239, -1.25), (94.61, -0.9239, 1.25), (95.06, 0.5556, -1.25), (95.06, 0.5556, 1.25), (93.31, 0.3827, -1.25), (93.31, 0.3827, 1.25), (94.61, 0.9239, -1.25), (94.61, 0.9239, 1.25), (94.43, 0.9808, -1.25), (94.43, 0.9808, 1.25), (95.23, -5.902, 1.25), (94.24, -5.736, 1.25), (93.41, -5.92, 1.25), (95.23, -5.902, 0.8603), (94.23, -6.0, 0.8603), (93.23, -5.902, 0.8603), (93.23, -5.902, 1.25), (95.23, -5.902, 1.25), (95.23, -5.902, 1.25), (93.23, -5.902, 1.25), (100.1, 1.0, 0.8603), (100.2, 4.53e-07, 0.8603), (100.1, -1.0, 0.8603), (100.1, -1.0, 1.25), (100.1, 1.0, 1.25), (99.97, 4.768e-07, 1.25), (99.97, 4.768e-07, 1.25), (100.1, 1.0, 1.25), (100.1, 1.0, 1.25), (100.1, -1.0, 1.25)], [(29, 155), (189, 315), (349, 475), (509, 635), (669, 795), (829, 955), (989, 1115), (1149, 1275)], [(0, 1, 159, 2, 153, 152), (3, 4, 1, 0), (6, 7, 149, 8, 146, 145), (9, 10, 7, 6), (12, 13, 15, 14), (14, 15, 17, 16), (16, 17, 19, 18), (18, 19, 21, 20), (20, 21, 23, 22), (22, 23, 25, 24), (24, 25, 27, 26), (26, 27, 158, 29, 154, 150, 151, 28), (28, 151, 152, 153, 31, 30), (30, 31, 33, 32), (32, 33, 35, 34), (34, 35, 37, 36), (36, 37, 39, 38), (38, 39, 41, 40), (40, 41, 43, 42), (42, 43, 147, 45, 140, 143, 144, 44), (44, 144, 145, 146, 47, 46), (46, 47, 49, 48), (48, 49, 51, 50), (50, 51, 53, 52), (52, 53, 55, 54), (54, 55, 57, 56), (56, 57, 59, 58), (58, 59, 61, 60), (60, 61, 63, 62), (62, 63, 65, 64), (64, 65, 67, 66), (66, 67, 69, 68), (68, 69, 71, 70), (70, 71, 73, 72), (15, 13, 75, 73, 71, 69, 67, 65, 63, 61, 123, 127, 135, 113, 109, 111, 83, 81, 79, 139, 137, 101, 129, 133, 105, 99, 103, 156, 29, 158, 27, 25, 23, 21, 19, 17), (72, 73, 75, 74), (74, 75, 13, 12), (12, 14, 16, 18, 20, 22, 24, 26, 28, 102, 98, 104, 132, 128, 100, 136, 138, 78, 80, 82, 110, 108, 112, 134, 126, 122, 60, 62, 64, 66, 68, 70, 72, 74), (114, 115, 103, 102), (118, 119, 77, 76), (76, 77, 121, 120), (126, 127, 123, 122), (98, 99, 105, 104), (102, 103, 99, 98), (132, 133, 129, 128), (78, 79, 81, 80), (92, 93, 95, 94), (112, 113, 135, 134), (94, 95, 107, 106), (80, 81, 83, 82), (128, 129, 101, 100), (124, 125, 97, 96), (29, 156, 103, 115, 121, 77, 119, 117, 131, 107, 95, 93, 97, 125, 91, 87, 85, 89, 123, 61, 59, 57, 55, 53, 51, 49, 47, 146, 8, 141, 11, 45, 147, 43, 41, 39, 37, 35, 33, 31, 153, 2), (100, 101, 137, 136), (116, 117, 119, 118), (110, 111, 109, 108), (134, 135, 127, 126), (130, 131, 117, 116), (90, 91, 125, 124), (84, 85, 87, 86), (138, 139, 79, 78), (104, 105, 133, 132), (122, 123, 89, 88), (120, 121, 115, 114), (96, 97, 93, 92), (82, 83, 111, 110), (136, 137, 139, 138), (106, 107, 131, 130), (88, 89, 85, 84), (108, 109, 113, 112), (60, 122, 88, 84, 86, 90, 124, 96, 92, 94, 106, 130, 116, 118, 76, 120, 114, 102, 28, 30, 32, 34, 36, 38, 40, 42, 44, 46, 48, 50, 52, 54, 56, 58), (86, 87, 91, 90), (143, 140, 11, 148, 10, 9), (145, 144, 143, 9, 6), (8, 149, 7, 10, 148, 11, 45, 142), (29, 153, 2, 159, 1, 4, 157, 5), (150, 154, 5, 157, 4, 3), (152, 151, 150, 3, 0), (11, 141, 8, 142, 45), (159, 29, 2), (160, 161, 319, 162, 313, 312), (163, 164, 161, 160), (166, 167, 309, 168, 306, 305), (169, 170, 167, 166), (172, 173, 175, 174), (174, 175, 177, 176), (176, 177, 179, 178), (178, 179, 181, 180), (180, 181, 183, 182), (182, 183, 185, 184), (184, 185, 187, 186), (186, 187, 318, 189, 314, 310, 311, 188), (188, 311, 312, 313, 191, 190), (190, 191, 193, 192), (192, 193, 195, 194), (194, 195, 197, 196), (196, 197, 199, 198), (198, 199, 201, 200), (200, 201, 203, 202), (202, 203, 307, 205, 300, 303, 304, 204), (204, 304, 305, 306, 207, 206), (206, 207, 209, 208), (208, 209, 211, 210), (210, 211, 213, 212), (212, 213, 215, 214), (214, 215, 217, 216), (216, 217, 219, 218), (218, 219, 221, 220), (220, 221, 223, 222), (222, 223, 225, 224), (224, 225, 227, 226), (226, 227, 229, 228), (228, 229, 231, 230), (230, 231, 233, 232), (175, 173, 235, 233, 231, 229, 227, 225, 223, 221, 283, 287, 295, 273, 269, 271, 243, 241, 239, 299, 297, 261, 289, 293, 265, 259, 263, 316, 189, 318, 187, 185, 183, 181, 179, 177), (232, 233, 235, 234), (234, 235, 173, 172), (172, 174, 176, 178, 180, 182, 184, 186, 188, 262, 258, 264, 292, 288, 260, 296, 298, 238, 240, 242, 270, 268, 272, 294, 286, 282, 220, 222, 224, 226, 228, 230, 232, 234), (274, 275, 263, 262), (278, 279, 237, 236), (236, 237, 281, 280), (286, 287, 283, 282), (258, 259, 265, 264), (262, 263, 259, 258), (292, 293, 289, 288), (238, 239, 241, 240), (252, 253, 255, 254), (272, 273, 295, 294), (254, 255, 267, 266), (240, 241, 243, 242), (288, 289, 261, 260), (284, 285, 257, 256), (189, 316, 263, 275, 281, 237, 279, 277, 291, 267, 255, 253, 257, 285, 251, 247, 245, 249, 283, 221, 219, 217, 215, 213, 211, 209, 207, 306, 168, 301, 171, 205, 307, 203, 201, 199, 197, 195, 193, 191, 313, 162), (260, 261, 297, 296), (276, 277, 279, 278), (270, 271, 269, 268), (294, 295, 287, 286), (290, 291, 277, 276), (250, 251, 285, 284), (244, 245, 247, 246), (298, 299, 239, 238), (264, 265, 293, 292), (282, 283, 249, 248), (280, 281, 275, 274), (256, 257, 253, 252), (242, 243, 271, 270), (296, 297, 299, 298), (266, 267, 291, 290), (248, 249, 245, 244), (268, 269, 273, 272), (220, 282, 248, 244, 246, 250, 284, 256, 252, 254, 266, 290, 276, 278, 236, 280, 274, 262, 188, 190, 192, 194, 196, 198, 200, 202, 204, 206, 208, 210, 212, 214, 216, 218), (246, 247, 251, 250), (303, 300, 171, 308, 170, 169), (305, 304, 303, 169, 166), (168, 309, 167, 170, 308, 171, 205, 302), (189, 313, 162, 319, 161, 164, 317, 165), (310, 314, 165, 317, 164, 163), (312, 311, 310, 163, 160), (171, 301, 168, 302, 205), (319, 189, 162), (320, 321, 479, 322, 473, 472), (323, 324, 321, 320), (326, 327, 469, 328, 466, 465), (329, 330, 327, 326), (332, 333, 335, 334), (334, 335, 337, 336), (336, 337, 339, 338), (338, 339, 341, 340), (340, 341, 343, 342), (342, 343, 345, 344), (344, 345, 347, 346), (346, 347, 478, 349, 474, 470, 471, 348), (348, 471, 472, 473, 351, 350), (350, 351, 353, 352), (352, 353, 355, 354), (354, 355, 357, 356), (356, 357, 359, 358), (358, 359, 361, 360), (360, 361, 363, 362), (362, 363, 467, 365, 460, 463, 464, 364), (364, 464, 465, 466, 367, 366), (366, 367, 369, 368), (368, 369, 371, 370), (370, 371, 373, 372), (372, 373, 375, 374), (374, 375, 377, 376), (376, 377, 379, 378), (378, 379, 381, 380), (380, 381, 383, 382), (382, 383, 385, 384), (384, 385, 387, 386), (386, 387, 389, 388), (388, 389, 391, 390), (390, 391, 393, 392), (335, 333, 395, 393, 391, 389, 387, 385, 383, 381, 443, 447, 455, 433, 429, 431, 403, 401, 399, 459, 457, 421, 449, 453, 425, 419, 423, 476, 349, 478, 347, 345, 343, 341, 339, 337), (392, 393, 395, 394), (394, 395, 333, 332), (332, 334, 336, 338, 340, 342, 344, 346, 348, 422, 418, 424, 452, 448, 420, 456, 458, 398, 400, 402, 430, 428, 432, 454, 446, 442, 380, 382, 384, 386, 388, 390, 392, 394), (434, 435, 423, 422), (438, 439, 397, 396), (396, 397, 441, 440), (446, 447, 443, 442), (418, 419, 425, 424), (422, 423, 419, 418), (452, 453, 449, 448), (398, 399, 401, 400), (412, 413, 415, 414), (432, 433, 455, 454), (414, 415, 427, 426), (400, 401, 403, 402), (448, 449, 421, 420), (444, 445, 417, 416), (349, 476, 423, 435, 441, 397, 439, 437, 451, 427, 415, 413, 417, 445, 411, 407, 405, 409, 443, 381, 379, 377, 375, 373, 371, 369, 367, 466, 328, 461, 331, 365, 467, 363, 361, 359, 357, 355, 353, 351, 473, 322), (420, 421, 457, 456), (436, 437, 439, 438), (430, 431, 429, 428), (454, 455, 447, 446), (450, 451, 437, 436), (410, 411, 445, 444), (404, 405, 407, 406), (458, 459, 399, 398), (424, 425, 453, 452), (442, 443, 409, 408), (440, 441, 435, 434), (416, 417, 413, 412), (402, 403, 431, 430), (456, 457, 459, 458), (426, 427, 451, 450), (408, 409, 405, 404), (428, 429, 433, 432), (380, 442, 408, 404, 406, 410, 444, 416, 412, 414, 426, 450, 436, 438, 396, 440, 434, 422, 348, 350, 352, 354, 356, 358, 360, 362, 364, 366, 368, 370, 372, 374, 376, 378), (406, 407, 411, 410), (463, 460, 331, 468, 330, 329), (465, 464, 463, 329, 326), (328, 469, 327, 330, 468, 331, 365, 462), (349, 473, 322, 479, 321, 324, 477, 325), (470, 474, 325, 477, 324, 323), (472, 471, 470, 323, 320), (331, 461, 328, 462, 365), (479, 349, 322), (480, 481, 639, 482, 633, 632), (483, 484, 481, 480), (486, 487, 629, 488, 626, 625), (489, 490, 487, 486), (492, 493, 495, 494), (494, 495, 497, 496), (496, 497, 499, 498), (498, 499, 501, 500), (500, 501, 503, 502), (502, 503, 505, 504), (504, 505, 507, 506), (506, 507, 638, 509, 634, 630, 631, 508), (508, 631, 632, 633, 511, 510), (510, 511, 513, 512), (512, 513, 515, 514), (514, 515, 517, 516), (516, 517, 519, 518), (518, 519, 521, 520), (520, 521, 523, 522), (522, 523, 627, 525, 620, 623, 624, 524), (524, 624, 625, 626, 527, 526), (526, 527, 529, 528), (528, 529, 531, 530), (530, 531, 533, 532), (532, 533, 535, 534), (534, 535, 537, 536), (536, 537, 539, 538), (538, 539, 541, 540), (540, 541, 543, 542), (542, 543, 545, 544), (544, 545, 547, 546), (546, 547, 549, 548), (548, 549, 551, 550), (550, 551, 553, 552), (495, 493, 555, 553, 551, 549, 547, 545, 543, 541, 603, 607, 615, 593, 589, 591, 563, 561, 559, 619, 617, 581, 609, 613, 585, 579, 583, 636, 509, 638, 507, 505, 503, 501, 499, 497), (552, 553, 555, 554), (554, 555, 493, 492), (492, 494, 496, 498, 500, 502, 504, 506, 508, 582, 578, 584, 612, 608, 580, 616, 618, 558, 560, 562, 590, 588, 592, 614, 606, 602, 540, 542, 544, 546, 548, 550, 552, 554), (594, 595, 583, 582), (598, 599, 557, 556), (556, 557, 601, 600), (606, 607, 603, 602), (578, 579, 585, 584), (582, 583, 579, 578), (612, 613, 609, 608), (558, 559, 561, 560), (572, 573, 575, 574), (592, 593, 615, 614), (574, 575, 587, 586), (560, 561, 563, 562), (608, 609, 581, 580), (604, 605, 577, 576), (509, 636, 583, 595, 601, 557, 599, 597, 611, 587, 575, 573, 577, 605, 571, 567, 565, 569, 603, 541, 539, 537, 535, 533, 531, 529, 527, 626, 488, 621, 491, 525, 627, 523, 521, 519, 517, 515, 513, 511, 633, 482), (580, 581, 617, 616), (596, 597, 599, 598), (590, 591, 589, 588), (614, 615, 607, 606), (610, 611, 597, 596), (570, 571, 605, 604), (564, 565, 567, 566), (618, 619, 559, 558), (584, 585, 613, 612), (602, 603, 569, 568), (600, 601, 595, 594), (576, 577, 573, 572), (562, 563, 591, 590), (616, 617, 619, 618), (586, 587, 611, 610), (568, 569, 565, 564), (588, 589, 593, 592), (540, 602, 568, 564, 566, 570, 604, 576, 572, 574, 586, 610, 596, 598, 556, 600, 594, 582, 508, 510, 512, 514, 516, 518, 520, 522, 524, 526, 528, 530, 532, 534, 536, 538), (566, 567, 571, 570), (623, 620, 491, 628, 490, 489), (625, 624, 623, 489, 486), (488, 629, 487, 490, 628, 491, 525, 622), (509, 633, 482, 639, 481, 484, 637, 485), (630, 634, 485, 637, 484, 483), (632, 631, 630, 483, 480), (491, 621, 488, 622, 525), (639, 509, 482), (640, 641, 799, 642, 793, 792), (643, 644, 641, 640), (646, 647, 789, 648, 786, 785), (649, 650, 647, 646), (652, 653, 655, 654), (654, 655, 657, 656), (656, 657, 659, 658), (658, 659, 661, 660), (660, 661, 663, 662), (662, 663, 665, 664), (664, 665, 667, 666), (666, 667, 798, 669, 794, 790, 791, 668), (668, 791, 792, 793, 671, 670), (670, 671, 673, 672), (672, 673, 675, 674), (674, 675, 677, 676), (676, 677, 679, 678), (678, 679, 681, 680), (680, 681, 683, 682), (682, 683, 787, 685, 780, 783, 784, 684), (684, 784, 785, 786, 687, 686), (686, 687, 689, 688), (688, 689, 691, 690), (690, 691, 693, 692), (692, 693, 695, 694), (694, 695, 697, 696), (696, 697, 699, 698), (698, 699, 701, 700), (700, 701, 703, 702), (702, 703, 705, 704), (704, 705, 707, 706), (706, 707, 709, 708), (708, 709, 711, 710), (710, 711, 713, 712), (655, 653, 715, 713, 711, 709, 707, 705, 703, 701, 763, 767, 775, 753, 749, 751, 723, 721, 719, 779, 777, 741, 769, 773, 745, 739, 743, 796, 669, 798, 667, 665, 663, 661, 659, 657), (712, 713, 715, 714), (714, 715, 653, 652), (652, 654, 656, 658, 660, 662, 664, 666, 668, 742, 738, 744, 772, 768, 740, 776, 778, 718, 720, 722, 750, 748, 752, 774, 766, 762, 700, 702, 704, 706, 708, 710, 712, 714), (754, 755, 743, 742), (758, 759, 717, 716), (716, 717, 761, 760), (766, 767, 763, 762), (738, 739, 745, 744), (742, 743, 739, 738), (772, 773, 769, 768), (718, 719, 721, 720), (732, 733, 735, 734), (752, 753, 775, 774), (734, 735, 747, 746), (720, 721, 723, 722), (768, 769, 741, 740), (764, 765, 737, 736), (669, 796, 743, 755, 761, 717, 759, 757, 771, 747, 735, 733, 737, 765, 731, 727, 725, 729, 763, 701, 699, 697, 695, 693, 691, 689, 687, 786, 648, 781, 651, 685, 787, 683, 681, 679, 677, 675, 673, 671, 793, 642), (740, 741, 777, 776), (756, 757, 759, 758), (750, 751, 749, 748), (774, 775, 767, 766), (770, 771, 757, 756), (730, 731, 765, 764), (724, 725, 727, 726), (778, 779, 719, 718), (744, 745, 773, 772), (762, 763, 729, 728), (760, 761, 755, 754), (736, 737, 733, 732), (722, 723, 751, 750), (776, 777, 779, 778), (746, 747, 771, 770), (728, 729, 725, 724), (748, 749, 753, 752), (700, 762, 728, 724, 726, 730, 764, 736, 732, 734, 746, 770, 756, 758, 716, 760, 754, 742, 668, 670, 672, 674, 676, 678, 680, 682, 684, 686, 688, 690, 692, 694, 696, 698), (726, 727, 731, 730), (783, 780, 651, 788, 650, 649), (785, 784, 783, 649, 646), (648, 789, 647, 650, 788, 651, 685, 782), (669, 793, 642, 799, 641, 644, 797, 645), (790, 794, 645, 797, 644, 643), (792, 791, 790, 643, 640), (651, 781, 648, 782, 685), (799, 669, 642), (800, 801, 959, 802, 953, 952), (803, 804, 801, 800), (806, 807, 949, 808, 946, 945), (809, 810, 807, 806), (812, 813, 815, 814), (814, 815, 817, 816), (816, 817, 819, 818), (818, 819, 821, 820), (820, 821, 823, 822), (822, 823, 825, 824), (824, 825, 827, 826), (826, 827, 958, 829, 954, 950, 951, 828), (828, 951, 952, 953, 831, 830), (830, 831, 833, 832), (832, 833, 835, 834), (834, 835, 837, 836), (836, 837, 839, 838), (838, 839, 841, 840), (840, 841, 843, 842), (842, 843, 947, 845, 940, 943, 944, 844), (844, 944, 945, 946, 847, 846), (846, 847, 849, 848), (848, 849, 851, 850), (850, 851, 853, 852), (852, 853, 855, 854), (854, 855, 857, 856), (856, 857, 859, 858), (858, 859, 861, 860), (860, 861, 863, 862), (862, 863, 865, 864), (864, 865, 867, 866), (866, 867, 869, 868), (868, 869, 871, 870), (870, 871, 873, 872), (815, 813, 875, 873, 871, 869, 867, 865, 863, 861, 923, 927, 935, 913, 909, 911, 883, 881, 879, 939, 937, 901, 929, 933, 905, 899, 903, 956, 829, 958, 827, 825, 823, 821, 819, 817), (872, 873, 875, 874), (874, 875, 813, 812), (812, 814, 816, 818, 820, 822, 824, 826, 828, 902, 898, 904, 932, 928, 900, 936, 938, 878, 880, 882, 910, 908, 912, 934, 926, 922, 860, 862, 864, 866, 868, 870, 872, 874), (914, 915, 903, 902), (918, 919, 877, 876), (876, 877, 921, 920), (926, 927, 923, 922), (898, 899, 905, 904), (902, 903, 899, 898), (932, 933, 929, 928), (878, 879, 881, 880), (892, 893, 895, 894), (912, 913, 935, 934), (894, 895, 907, 906), (880, 881, 883, 882), (928, 929, 901, 900), (924, 925, 897, 896), (829, 956, 903, 915, 921, 877, 919, 917, 931, 907, 895, 893, 897, 925, 891, 887, 885, 889, 923, 861, 859, 857, 855, 853, 851, 849, 847, 946, 808, 941, 811, 845, 947, 843, 841, 839, 837, 835, 833, 831, 953, 802), (900, 901, 937, 936), (916, 917, 919, 918), (910, 911, 909, 908), (934, 935, 927, 926), (930, 931, 917, 916), (890, 891, 925, 924), (884, 885, 887, 886), (938, 939, 879, 878), (904, 905, 933, 932), (922, 923, 889, 888), (920, 921, 915, 914), (896, 897, 893, 892), (882, 883, 911, 910), (936, 937, 939, 938), (906, 907, 931, 930), (888, 889, 885, 884), (908, 909, 913, 912), (860, 922, 888, 884, 886, 890, 924, 896, 892, 894, 906, 930, 916, 918, 876, 920, 914, 902, 828, 830, 832, 834, 836, 838, 840, 842, 844, 846, 848, 850, 852, 854, 856, 858), (886, 887, 891, 890), (943, 940, 811, 948, 810, 809), (945, 944, 943, 809, 806), (808, 949, 807, 810, 948, 811, 845, 942), (829, 953, 802, 959, 801, 804, 957, 805), (950, 954, 805, 957, 804, 803), (952, 951, 950, 803, 800), (811, 941, 808, 942, 845), (959, 829, 802), (960, 961, 1119, 962, 1113, 1112), (963, 964, 961, 960), (966, 967, 1109, 968, 1106, 1105), (969, 970, 967, 966), (972, 973, 975, 974), (974, 975, 977, 976), (976, 977, 979, 978), (978, 979, 981, 980), (980, 981, 983, 982), (982, 983, 985, 984), (984, 985, 987, 986), (986, 987, 1118, 989, 1114, 1110, 1111, 988), (988, 1111, 1112, 1113, 991, 990), (990, 991, 993, 992), (992, 993, 995, 994), (994, 995, 997, 996), (996, 997, 999, 998), (998, 999, 1001, 1000), (1000, 1001, 1003, 1002), (1002, 1003, 1107, 1005, 1100, 1103, 1104, 1004), (1004, 1104, 1105, 1106, 1007, 1006), (1006, 1007, 1009, 1008), (1008, 1009, 1011, 1010), (1010, 1011, 1013, 1012), (1012, 1013, 1015, 1014), (1014, 1015, 1017, 1016), (1016, 1017, 1019, 1018), (1018, 1019, 1021, 1020), (1020, 1021, 1023, 1022), (1022, 1023, 1025, 1024), (1024, 1025, 1027, 1026), (1026, 1027, 1029, 1028), (1028, 1029, 1031, 1030), (1030, 1031, 1033, 1032), (975, 973, 1035, 1033, 1031, 1029, 1027, 1025, 1023, 1021, 1083, 1087, 1095, 1073, 1069, 1071, 1043, 1041, 1039, 1099, 1097, 1061, 1089, 1093, 1065, 1059, 1063, 1116, 989, 1118, 987, 985, 983, 981, 979, 977), (1032, 1033, 1035, 1034), (1034, 1035, 973, 972), (972, 974, 976, 978, 980, 982, 984, 986, 988, 1062, 1058, 1064, 1092, 1088, 1060, 1096, 1098, 1038, 1040, 1042, 1070, 1068, 1072, 1094, 1086, 1082, 1020, 1022, 1024, 1026, 1028, 1030, 1032, 1034), (1074, 1075, 1063, 1062), (1078, 1079, 1037, 1036), (1036, 1037, 1081, 1080), (1086, 1087, 1083, 1082), (1058, 1059, 1065, 1064), (1062, 1063, 1059, 1058), (1092, 1093, 1089, 1088), (1038, 1039, 1041, 1040), (1052, 1053, 1055, 1054), (1072, 1073, 1095, 1094), (1054, 1055, 1067, 1066), (1040, 1041, 1043, 1042), (1088, 1089, 1061, 1060), (1084, 1085, 1057, 1056), (989, 1116, 1063, 1075, 1081, 1037, 1079, 1077, 1091, 1067, 1055, 1053, 1057, 1085, 1051, 1047, 1045, 1049, 1083, 1021, 1019, 1017, 1015, 1013, 1011, 1009, 1007, 1106, 968, 1101, 971, 1005, 1107, 1003, 1001, 999, 997, 995, 993, 991, 1113, 962), (1060, 1061, 1097, 1096), (1076, 1077, 1079, 1078), (1070, 1071, 1069, 1068), (1094, 1095, 1087, 1086), (1090, 1091, 1077, 1076), (1050, 1051, 1085, 1084), (1044, 1045, 1047, 1046), (1098, 1099, 1039, 1038), (1064, 1065, 1093, 1092), (1082, 1083, 1049, 1048), (1080, 1081, 1075, 1074), (1056, 1057, 1053, 1052), (1042, 1043, 1071, 1070), (1096, 1097, 1099, 1098), (1066, 1067, 1091, 1090), (1048, 1049, 1045, 1044), (1068, 1069, 1073, 1072), (1020, 1082, 1048, 1044, 1046, 1050, 1084, 1056, 1052, 1054, 1066, 1090, 1076, 1078, 1036, 1080, 1074, 1062, 988, 990, 992, 994, 996, 998, 1000, 1002, 1004, 1006, 1008, 1010, 1012, 1014, 1016, 1018), (1046, 1047, 1051, 1050), (1103, 1100, 971, 1108, 970, 969), (1105, 1104, 1103, 969, 966), (968, 1109, 967, 970, 1108, 971, 1005, 1102), (989, 1113, 962, 1119, 961, 964, 1117, 965), (1110, 1114, 965, 1117, 964, 963), (1112, 1111, 1110, 963, 960), (971, 1101, 968, 1102, 1005), (1119, 989, 962), (1120, 1121, 1279, 1122, 1273, 1272), (1123, 1124, 1121, 1120), (1126, 1127, 1269, 1128, 1266, 1265), (1129, 1130, 1127, 1126), (1132, 1133, 1135, 1134), (1134, 1135, 1137, 1136), (1136, 1137, 1139, 1138), (1138, 1139, 1141, 1140), (1140, 1141, 1143, 1142), (1142, 1143, 1145, 1144), (1144, 1145, 1147, 1146), (1146, 1147, 1278, 1149, 1274, 1270, 1271, 1148), (1148, 1271, 1272, 1273, 1151, 1150), (1150, 1151, 1153, 1152), (1152, 1153, 1155, 1154), (1154, 1155, 1157, 1156), (1156, 1157, 1159, 1158), (1158, 1159, 1161, 1160), (1160, 1161, 1163, 1162), (1162, 1163, 1267, 1165, 1260, 1263, 1264, 1164), (1164, 1264, 1265, 1266, 1167, 1166), (1166, 1167, 1169, 1168), (1168, 1169, 1171, 1170), (1170, 1171, 1173, 1172), (1172, 1173, 1175, 1174), (1174, 1175, 1177, 1176), (1176, 1177, 1179, 1178), (1178, 1179, 1181, 1180), (1180, 1181, 1183, 1182), (1182, 1183, 1185, 1184), (1184, 1185, 1187, 1186), (1186, 1187, 1189, 1188), (1188, 1189, 1191, 1190), (1190, 1191, 1193, 1192), (1135, 1133, 1195, 1193, 1191, 1189, 1187, 1185, 1183, 1181, 1243, 1247, 1255, 1233, 1229, 1231, 1203, 1201, 1199, 1259, 1257, 1221, 1249, 1253, 1225, 1219, 1223, 1276, 1149, 1278, 1147, 1145, 1143, 1141, 1139, 1137), (1192, 1193, 1195, 1194), (1194, 1195, 1133, 1132), (1132, 1134, 1136, 1138, 1140, 1142, 1144, 1146, 1148, 1222, 1218, 1224, 1252, 1248, 1220, 1256, 1258, 1198, 1200, 1202, 1230, 1228, 1232, 1254, 1246, 1242, 1180, 1182, 1184, 1186, 1188, 1190, 1192, 1194), (1234, 1235, 1223, 1222), (1238, 1239, 1197, 1196), (1196, 1197, 1241, 1240), (1246, 1247, 1243, 1242), (1218, 1219, 1225, 1224), (1222, 1223, 1219, 1218), (1252, 1253, 1249, 1248), (1198, 1199, 1201, 1200), (1212, 1213, 1215, 1214), (1232, 1233, 1255, 1254), (1214, 1215, 1227, 1226), (1200, 1201, 1203, 1202), (1248, 1249, 1221, 1220), (1244, 1245, 1217, 1216), (1149, 1276, 1223, 1235, 1241, 1197, 1239, 1237, 1251, 1227, 1215, 1213, 1217, 1245, 1211, 1207, 1205, 1209, 1243, 1181, 1179, 1177, 1175, 1173, 1171, 1169, 1167, 1266, 1128, 1261, 1131, 1165, 1267, 1163, 1161, 1159, 1157, 1155, 1153, 1151, 1273, 1122), (1220, 1221, 1257, 1256), (1236, 1237, 1239, 1238), (1230, 1231, 1229, 1228), (1254, 1255, 1247, 1246), (1250, 1251, 1237, 1236), (1210, 1211, 1245, 1244), (1204, 1205, 1207, 1206), (1258, 1259, 1199, 1198), (1224, 1225, 1253, 1252), (1242, 1243, 1209, 1208), (1240, 1241, 1235, 1234), (1216, 1217, 1213, 1212), (1202, 1203, 1231, 1230), (1256, 1257, 1259, 1258), (1226, 1227, 1251, 1250), (1208, 1209, 1205, 1204), (1228, 1229, 1233, 1232), (1180, 1242, 1208, 1204, 1206, 1210, 1244, 1216, 1212, 1214, 1226, 1250, 1236, 1238, 1196, 1240, 1234, 1222, 1148, 1150, 1152, 1154, 1156, 1158, 1160, 1162, 1164, 1166, 1168, 1170, 1172, 1174, 1176, 1178), (1206, 1207, 1211, 1210), (1263, 1260, 1131, 1268, 1130, 1129), (1265, 1264, 1263, 1129, 1126), (1128, 1269, 1127, 1130, 1268, 1131, 1165, 1262), (1149, 1273, 1122, 1279, 1121, 1124, 1277, 1125), (1270, 1274, 1125, 1277, 1124, 1123), (1272, 1271, 1270, 1123, 1120), (1131, 1261, 1128, 1262, 1165), (1279, 1149, 1122)])
me_cylinder.use_remesh_preserve_volume = False
me_cylinder.use_remesh_preserve_attributes = False
me_cylinder.use_mirror_vertex_groups = False
me_cylinder.update()

# ---- objects
ob_cylinder = bpy.data.objects.new('Cylinder', me_cylinder)

# ---- transforms, parenting, visibility, modifiers, constraints
ob_cylinder.location = (0.0, 0.0, 0.0)
ob_cylinder.lineart.crease_threshold = 0.0
_m = ob_cylinder.modifiers.new('Array', 'ARRAY')
_m.count = 8
_m.constant_offset_displace = (0.0, 0.0, 0.0)
_m.relative_offset_displace = (0.0, 0.98, 0.0)

# ---- collection membership
col_collection_1.objects.link(ob_cylinder)

# ---- scene / render settings (as saved in the file)
scene.frame_start = 1; scene.frame_end = 250; scene.frame_set(1)
scene.render.engine = 'BLENDER_EEVEE_NEXT'
scene.render.resolution_percentage = 50
scene.render.dither_intensity = 0.0
scene.cycles.use_denoising = False
scene.cycles.samples = 128
scene.cycles.sampling_pattern = 'TABULATED_SOBOL'
scene.cycles.light_sampling_threshold = 0.0
scene.cycles.use_adaptive_sampling = False
scene.cycles.use_light_tree = False
scene.cycles.blur_glossy = 0.0
scene.cycles.sample_clamp_indirect = 0.0
scene.view_settings.view_transform = 'Standard'
scene.unit_settings.scale_length = 0.001
bpy.context.view_layer.update()

# ---- added for rendering (the .blend has no active camera and no usable light): camera, sun
cam_auto = bpy.data.cameras.new('AutoCamera')
cam_auto.lens = 50.0
cam_auto.sensor_width = 36.0
cam_auto.clip_end = 2479.62
ob_auto_camera = bpy.data.objects.new('AutoCamera', cam_auto)
scene.collection.objects.link(ob_auto_camera)
ob_auto_camera.location = (189.272, -123.3, 113.031)
ob_auto_camera.rotation_euler = (1.09748, -7.21219e-08, 0.694738)
scene.camera = ob_auto_camera
light_auto_sun = bpy.data.lights.new('AutoSun', 'SUN')
light_auto_sun.energy = 3.0
light_auto_sun.angle = 0.0523599
ob_auto_sun = bpy.data.objects.new('AutoSun', light_auto_sun)
scene.collection.objects.link(ob_auto_sun)
ob_auto_sun.rotation_euler = (0.872665, 0.174533, 0.523599)
bpy.context.view_layer.update()
